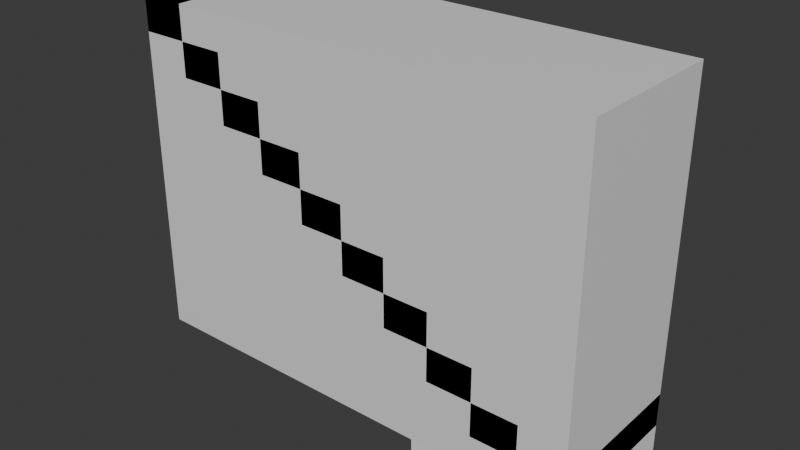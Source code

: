 # Source: stair_default_1x3.blend  (saved by Blender 4.5.90; exported with 4.5.12 LTS)
import bpy
from mathutils import Matrix  # noqa: F401  (used for matrix-valued properties, if any)

bpy.ops.wm.read_factory_settings(use_empty=True)
scene = bpy.context.scene
scene.name = 'Scene'

# ---- collections
col_collection = bpy.data.collections.new('Collection'); scene.collection.children.link(col_collection)
col_helper = bpy.data.collections.new('helper'); scene.collection.children.link(col_helper)

# ---- materials (node trees are filled in below, after node groups)
mat_material_001 = bpy.data.materials.new('Material.001')
mat_material_001.alpha_threshold = 0.0
mat_material_001.roughness = 0.5
mat_material_001.line_color = (0.0, 0.0, 0.0, 1.0)

# ---- material node trees
mat_material_001.use_nodes = True; mat_material_001.node_tree.nodes.clear()
_N = mat_material_001.node_tree.nodes; _L = mat_material_001.node_tree.links
n0 = _N.new('ShaderNodeOutputMaterial'); n0.name = 'Material Output'; n0.location = (200, 100)
n1 = _N.new('ShaderNodeBsdfPrincipled'); n1.name = 'Principled BSDF'; n1.location = (-200, 100)
n1.inputs[3].default_value = 1.45
_L.new(n1.outputs[0], n0.inputs[0])
n0.is_active_output = True

# ---- world
world_world = bpy.data.worlds.new('World'); scene.world = world_world
world_world.use_nodes = True; world_world.node_tree.nodes.clear()
_N = world_world.node_tree.nodes; _L = world_world.node_tree.links
n0 = _N.new('ShaderNodeOutputWorld'); n0.name = 'World Output'; n0.location = (200, 100)
n1 = _N.new('ShaderNodeBackground'); n1.name = 'Background'; n1.location = (-200, 100)
n1.inputs[0].default_value = (0.05088, 0.05088, 0.05088, 1.0)
_L.new(n1.outputs[0], n0.inputs[0])
n0.is_active_output = True
world_world.color = (0.05088, 0.05088, 0.05088)
world_world.sun_shadow_jitter_overblur = 0.0

# ---- meshes
me_cube_001 = bpy.data.meshes.new('Cube.001')
me_cube_001.from_pydata([(-2.5, 0.5, 2.2), (-2.5, 0.5, 0.0), (0.5, 0.5, 2.2), (0.5, 0.5, 0.0), (-2.5, -0.5, 2.2), (-2.5, -0.5, 0.0), (0.5, -0.5, 2.2), (0.5, -0.5, 0.0)], [], [(0, 4, 6, 2), (3, 2, 6, 7), (7, 6, 4, 5), (5, 1, 3, 7), (1, 0, 2, 3), (5, 4, 0, 1)])
_uv = me_cube_001.uv_layers.new(name='UVMap')
_uv.uv.foreach_set('vector', [0.625, 0.5, 0.875, 0.5, 0.875, 0.75, 0.625, 0.75, 0.375, 0.75, 0.625, 0.75, 0.625, 1.0, 0.375, 1.0, 0.375, 0.0, 0.625, 0.0, 0.625, 0.25, 0.375, 0.25, 0.125, 0.5, 0.375, 0.5, 0.375, 0.75, 0.125, 0.75, 0.375, 0.5, 0.625, 0.5, 0.625, 0.75, 0.375, 0.75, 0.375, 0.25, 0.625, 0.25, 0.625, 0.5, 0.375, 0.5])
me_cube_001.materials.append(mat_material_001)
me_cube_001.use_mirror_vertex_groups = False
me_cube_001.update()
me_w_rfel = bpy.data.meshes.new('Würfel')
me_w_rfel.from_pydata([(0.0, -0.5, 0.0), (0.0, -0.5, 0.22), (0.0, 0.5, 0.0), (0.0, 0.5, 0.22), (0.3, -0.5, 0.0), (0.3, -0.5, 0.22), (0.3, 0.5, 0.0), (0.3, 0.5, 0.22), (-0.3, -0.5, 0.22), (-0.3, -0.5, 0.44), (-0.3, 0.5, 0.22), (-0.3, 0.5, 0.44), (1.49e-08, -0.5, 0.22), (1.49e-08, -0.5, 0.44), (1.49e-08, 0.5, 0.22), (1.49e-08, 0.5, 0.44), (-0.6, -0.5, 0.44), (-0.6, -0.5, 0.66), (-0.6, 0.5, 0.44), (-0.6, 0.5, 0.66), (-0.3, -0.5, 0.44), (-0.3, -0.5, 0.66), (-0.3, 0.5, 0.44), (-0.3, 0.5, 0.66), (-0.9, -0.5, 0.66), (-0.9, -0.5, 0.88), (-0.9, 0.5, 0.66), (-0.9, 0.5, 0.88), (-0.6, -0.5, 0.66), (-0.6, -0.5, 0.88), (-0.6, 0.5, 0.66), (-0.6, 0.5, 0.88), (-1.2, -0.5, 0.88), (-1.2, -0.5, 1.1), (-1.2, 0.5, 0.88), (-1.2, 0.5, 1.1), (-0.9, -0.5, 0.88), (-0.9, -0.5, 1.1), (-0.9, 0.5, 0.88), (-0.9, 0.5, 1.1), (-1.5, -0.5, 1.1), (-1.5, -0.5, 1.32), (-1.5, 0.5, 1.1), (-1.5, 0.5, 1.32), (-1.2, -0.5, 1.1), (-1.2, -0.5, 1.32), (-1.2, 0.5, 1.1), (-1.2, 0.5, 1.32), (-1.8, -0.5, 1.32), (-1.8, -0.5, 1.54), (-1.8, 0.5, 1.32), (-1.8, 0.5, 1.54), (-1.5, -0.5, 1.32), (-1.5, -0.5, 1.54), (-1.5, 0.5, 1.32), (-1.5, 0.5, 1.54), (-2.1, -0.5, 1.54), (-2.1, -0.5, 1.76), (-2.1, 0.5, 1.54), (-2.1, 0.5, 1.76), (-1.8, -0.5, 1.54), (-1.8, -0.5, 1.76), (-1.8, 0.5, 1.54), (-1.8, 0.5, 1.76), (-2.4, -0.5, 1.76), (-2.4, -0.5, 1.98), (-2.4, 0.5, 1.76), (-2.4, 0.5, 1.98), (-2.1, -0.5, 1.76), (-2.1, -0.5, 1.98), (-2.1, 0.5, 1.76), (-2.1, 0.5, 1.98), (-2.7, -0.5, 1.98), (-2.7, -0.5, 2.2), (-2.7, 0.5, 1.98), (-2.7, 0.5, 2.2), (-2.4, -0.5, 1.98), (-2.4, -0.5, 2.2), (-2.4, 0.5, 1.98), (-2.4, 0.5, 2.2)], [], [(0, 1, 3, 2), (2, 3, 7, 6), (6, 7, 5, 4), (4, 5, 1, 0), (2, 6, 4, 0), (7, 3, 1, 5), (8, 9, 11, 10), (10, 11, 15, 14), (14, 15, 13, 12), (12, 13, 9, 8), (10, 14, 12, 8), (15, 11, 9, 13), (16, 17, 19, 18), (18, 19, 23, 22), (22, 23, 21, 20), (20, 21, 17, 16), (18, 22, 20, 16), (23, 19, 17, 21), (24, 25, 27, 26), (26, 27, 31, 30), (30, 31, 29, 28), (28, 29, 25, 24), (26, 30, 28, 24), (31, 27, 25, 29), (32, 33, 35, 34), (34, 35, 39, 38), (38, 39, 37, 36), (36, 37, 33, 32), (34, 38, 36, 32), (39, 35, 33, 37), (40, 41, 43, 42), (42, 43, 47, 46), (46, 47, 45, 44), (44, 45, 41, 40), (42, 46, 44, 40), (47, 43, 41, 45), (48, 49, 51, 50), (50, 51, 55, 54), (54, 55, 53, 52), (52, 53, 49, 48), (50, 54, 52, 48), (55, 51, 49, 53), (56, 57, 59, 58), (58, 59, 63, 62), (62, 63, 61, 60), (60, 61, 57, 56), (58, 62, 60, 56), (63, 59, 57, 61), (64, 65, 67, 66), (66, 67, 71, 70), (70, 71, 69, 68), (68, 69, 65, 64), (66, 70, 68, 64), (71, 67, 65, 69), (72, 73, 75, 74), (74, 75, 79, 78), (78, 79, 77, 76), (76, 77, 73, 72), (74, 78, 76, 72), (79, 75, 73, 77)])
_uv = me_w_rfel.uv_layers.new(name='UV-Map')
_uv.uv.foreach_set('vector', [0.375, 0.0, 0.625, 0.0, 0.625, 0.25, 0.375, 0.25, 0.375, 0.25, 0.625, 0.25, 0.625, 0.5, 0.375, 0.5, 0.375, 0.5, 0.625, 0.5, 0.625, 0.75, 0.375, 0.75, 0.375, 0.75, 0.625, 0.75, 0.625, 1.0, 0.375, 1.0, 0.125, 0.5, 0.375, 0.5, 0.375, 0.75, 0.125, 0.75, 0.625, 0.5, 0.875, 0.5, 0.875, 0.75, 0.625, 0.75, 0.375, 0.0, 0.625, 0.0, 0.625, 0.25, 0.375, 0.25, 0.375, 0.25, 0.625, 0.25, 0.625, 0.5, 0.375, 0.5, 0.375, 0.5, 0.625, 0.5, 0.625, 0.75, 0.375, 0.75, 0.375, 0.75, 0.625, 0.75, 0.625, 1.0, 0.375, 1.0, 0.125, 0.5, 0.375, 0.5, 0.375, 0.75, 0.125, 0.75, 0.625, 0.5, 0.875, 0.5, 0.875, 0.75, 0.625, 0.75, 0.375, 0.0, 0.625, 0.0, 0.625, 0.25, 0.375, 0.25, 0.375, 0.25, 0.625, 0.25, 0.625, 0.5, 0.375, 0.5, 0.375, 0.5, 0.625, 0.5, 0.625, 0.75, 0.375, 0.75, 0.375, 0.75, 0.625, 0.75, 0.625, 1.0, 0.375, 1.0, 0.125, 0.5, 0.375, 0.5, 0.375, 0.75, 0.125, 0.75, 0.625, 0.5, 0.875, 0.5, 0.875, 0.75, 0.625, 0.75, 0.375, 0.0, 0.625, 0.0, 0.625, 0.25, 0.375, 0.25, 0.375, 0.25, 0.625, 0.25, 0.625, 0.5, 0.375, 0.5, 0.375, 0.5, 0.625, 0.5, 0.625, 0.75, 0.375, 0.75, 0.375, 0.75, 0.625, 0.75, 0.625, 1.0, 0.375, 1.0, 0.125, 0.5, 0.375, 0.5, 0.375, 0.75, 0.125, 0.75, 0.625, 0.5, 0.875, 0.5, 0.875, 0.75, 0.625, 0.75, 0.375, 0.0, 0.625, 0.0, 0.625, 0.25, 0.375, 0.25, 0.375, 0.25, 0.625, 0.25, 0.625, 0.5, 0.375, 0.5, 0.375, 0.5, 0.625, 0.5, 0.625, 0.75, 0.375, 0.75, 0.375, 0.75, 0.625, 0.75, 0.625, 1.0, 0.375, 1.0, 0.125, 0.5, 0.375, 0.5, 0.375, 0.75, 0.125, 0.75, 0.625, 0.5, 0.875, 0.5, 0.875, 0.75, 0.625, 0.75, 0.375, 0.0, 0.625, 0.0, 0.625, 0.25, 0.375, 0.25, 0.375, 0.25, 0.625, 0.25, 0.625, 0.5, 0.375, 0.5, 0.375, 0.5, 0.625, 0.5, 0.625, 0.75, 0.375, 0.75, 0.375, 0.75, 0.625, 0.75, 0.625, 1.0, 0.375, 1.0, 0.125, 0.5, 0.375, 0.5, 0.375, 0.75, 0.125, 0.75, 0.625, 0.5, 0.875, 0.5, 0.875, 0.75, 0.625, 0.75, 0.375, 0.0, 0.625, 0.0, 0.625, 0.25, 0.375, 0.25, 0.375, 0.25, 0.625, 0.25, 0.625, 0.5, 0.375, 0.5, 0.375, 0.5, 0.625, 0.5, 0.625, 0.75, 0.375, 0.75, 0.375, 0.75, 0.625, 0.75, 0.625, 1.0, 0.375, 1.0, 0.125, 0.5, 0.375, 0.5, 0.375, 0.75, 0.125, 0.75, 0.625, 0.5, 0.875, 0.5, 0.875, 0.75, 0.625, 0.75, 0.375, 0.0, 0.625, 0.0, 0.625, 0.25, 0.375, 0.25, 0.375, 0.25, 0.625, 0.25, 0.625, 0.5, 0.375, 0.5, 0.375, 0.5, 0.625, 0.5, 0.625, 0.75, 0.375, 0.75, 0.375, 0.75, 0.625, 0.75, 0.625, 1.0, 0.375, 1.0, 0.125, 0.5, 0.375, 0.5, 0.375, 0.75, 0.125, 0.75, 0.625, 0.5, 0.875, 0.5, 0.875, 0.75, 0.625, 0.75, 0.375, 0.0, 0.625, 0.0, 0.625, 0.25, 0.375, 0.25, 0.375, 0.25, 0.625, 0.25, 0.625, 0.5, 0.375, 0.5, 0.375, 0.5, 0.625, 0.5, 0.625, 0.75, 0.375, 0.75, 0.375, 0.75, 0.625, 0.75, 0.625, 1.0, 0.375, 1.0, 0.125, 0.5, 0.375, 0.5, 0.375, 0.75, 0.125, 0.75, 0.625, 0.5, 0.875, 0.5, 0.875, 0.75, 0.625, 0.75, 0.375, 0.0, 0.625, 0.0, 0.625, 0.25, 0.375, 0.25, 0.375, 0.25, 0.625, 0.25, 0.625, 0.5, 0.375, 0.5, 0.375, 0.5, 0.625, 0.5, 0.625, 0.75, 0.375, 0.75, 0.375, 0.75, 0.625, 0.75, 0.625, 1.0, 0.375, 1.0, 0.125, 0.5, 0.375, 0.5, 0.375, 0.75, 0.125, 0.75, 0.625, 0.5, 0.875, 0.5, 0.875, 0.75, 0.625, 0.75])
me_w_rfel.update()
me_w_rfel_003 = bpy.data.meshes.new('Würfel.003')
me_w_rfel_003.from_pydata([(0.2, -0.5, 0.0), (0.2, -0.5, 0.22), (0.2, 0.5, 0.0), (0.2, 0.5, 0.22), (0.5, -0.5, 0.0), (0.5, -0.5, 0.22), (0.5, 0.5, 0.0), (0.5, 0.5, 0.22), (0.2, -0.5, 0.22), (0.2, 0.5, 0.22)], [(8, 9)], [(0, 1, 3, 2), (2, 3, 7, 6), (6, 7, 5, 4), (4, 5, 1, 0), (2, 6, 4, 0), (7, 3, 1, 5)])
_uv = me_w_rfel_003.uv_layers.new(name='UV-Map')
_uv.uv.foreach_set('vector', [0.375, 0.0, 0.625, 0.0, 0.625, 0.25, 0.375, 0.25, 0.375, 0.25, 0.625, 0.25, 0.625, 0.5, 0.375, 0.5, 0.375, 0.5, 0.625, 0.5, 0.625, 0.75, 0.375, 0.75, 0.375, 0.75, 0.625, 0.75, 0.625, 1.0, 0.375, 1.0, 0.125, 0.5, 0.375, 0.5, 0.375, 0.75, 0.125, 0.75, 0.625, 0.5, 0.875, 0.5, 0.875, 0.75, 0.625, 0.75])
me_w_rfel_003.update()
me_w_rfel_006 = bpy.data.meshes.new('Würfel.006')
me_w_rfel_006.from_pydata([(-0.5, -0.5, -0.2), (-0.5, -0.5, 0.0), (-0.5, 0.5, -0.2), (-0.5, 0.5, 0.0), (0.5, -0.5, -0.2), (0.5, -0.5, 0.0), (0.5, 0.5, -0.2), (0.5, 0.5, 0.0)], [], [(0, 1, 3, 2), (2, 3, 7, 6), (6, 7, 5, 4), (4, 5, 1, 0), (2, 6, 4, 0), (7, 3, 1, 5)])
_uv = me_w_rfel_006.uv_layers.new(name='UV-Map')
_uv.uv.foreach_set('vector', [0.375, 0.0, 0.625, 0.0, 0.625, 0.25, 0.375, 0.25, 0.375, 0.25, 0.625, 0.25, 0.625, 0.5, 0.375, 0.5, 0.375, 0.5, 0.625, 0.5, 0.625, 0.75, 0.375, 0.75, 0.375, 0.75, 0.625, 0.75, 0.625, 1.0, 0.375, 1.0, 0.125, 0.5, 0.375, 0.5, 0.375, 0.75, 0.125, 0.75, 0.625, 0.5, 0.875, 0.5, 0.875, 0.75, 0.625, 0.75])
me_w_rfel_006.update()

# ---- objects
ob_base = bpy.data.objects.new('base', me_cube_001)
ob_default_1x3 = bpy.data.objects.new('default_1x3', me_w_rfel)
ob_empty = bpy.data.objects.new('empty', None)
ob_stair = bpy.data.objects.new('stair', me_w_rfel_003)
ob_ground = bpy.data.objects.new('ground', me_w_rfel_006)

# ---- transforms, parenting, visibility, modifiers, constraints
ob_base.location = (0.0, 0.0, 0.0)
ob_base.lock_rotations_4d = False
ob_base.empty_display_type = 'ARROWS'
ob_base.lineart.crease_threshold = 0.0
ob_default_1x3.location = (0.2, 0.0, 0.0)
ob_empty.location = (0.0, 0.0, 0.0)
ob_stair.parent = ob_empty
ob_stair.location = (0.0, 0.0, 0.0)
ob_stair.scale = (1.0, 0.7, 1.0)
_m = ob_stair.modifiers.new('Array', 'ARRAY')
_m.count = 10
_m.relative_offset_displace = (-1.0, 0.0, 1.0)
ob_ground.location = (0.0, 0.0, 0.0)

# ---- collection membership
col_collection.objects.link(ob_base)
col_collection.objects.link(ob_default_1x3)
col_collection.objects.link(ob_empty)
col_collection.objects.link(ob_stair)
col_helper.objects.link(ob_ground)

# ---- scene / render settings (as saved in the file)
scene.frame_start = 1; scene.frame_end = 250; scene.frame_set(1)
scene.render.engine = 'BLENDER_EEVEE_NEXT'
bpy.context.view_layer.update()

# ---- added for rendering (the .blend has no active camera and no usable light): camera, sun
cam_auto = bpy.data.cameras.new('AutoCamera')
cam_auto.lens = 50.0
cam_auto.sensor_width = 36.0
cam_auto.clip_end = 1000.0
ob_auto_camera = bpy.data.objects.new('AutoCamera', cam_auto)
scene.collection.objects.link(ob_auto_camera)
ob_auto_camera.location = (2.67304, -4.40764, 3.93843)
ob_auto_camera.rotation_euler = (1.09748, -7.21219e-08, 0.694738)
scene.camera = ob_auto_camera
light_auto_sun = bpy.data.lights.new('AutoSun', 'SUN')
light_auto_sun.energy = 3.0
light_auto_sun.angle = 0.0523599
ob_auto_sun = bpy.data.objects.new('AutoSun', light_auto_sun)
scene.collection.objects.link(ob_auto_sun)
ob_auto_sun.rotation_euler = (0.872665, 0.174533, 0.523599)
bpy.context.view_layer.update()
